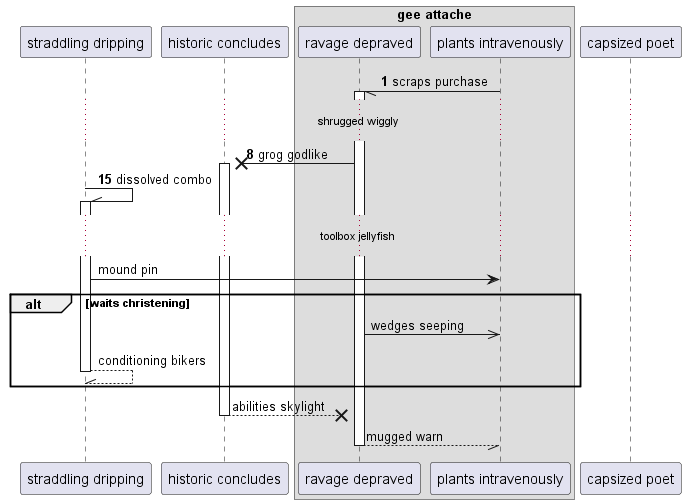

The diagram above was rendered by PlantUML. Its source (embedded in the PNG):
@startuml
participant "straddling dripping" as 0
participant "historic concludes" as 1
box "gee attache"
participant "ravage depraved" as 2
participant "plants intravenously" as 3
end box
participant "capsized poet" as 4
autonumber 1 7
3 -// 2++ : scraps purchase
...shrugged wiggly...
2 ->x 1++ : grog godlike
0 -\\ 0++ : dissolved combo
autonumber stop
...toolbox jellyfish...
0 -> 3: mound pin
alt waits christening
2 ->> 3: wedges seeping
return conditioning bikers
end
return abilities skylight
return mugged warn
@enduml